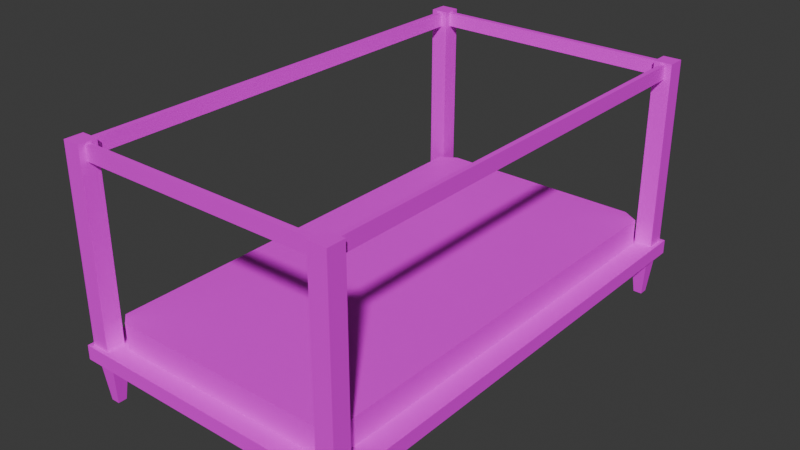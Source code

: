 # Source: bed_3.blend  (saved by Blender 4.2.66; exported with 4.5.12 LTS)
import bpy
from mathutils import Matrix  # noqa: F401  (used for matrix-valued properties, if any)

bpy.ops.wm.read_factory_settings(use_empty=True)
scene = bpy.context.scene
scene.name = 'Scene'

# ---- images (referenced by path relative to the original .blend; pixels are not part of the script)
import os
ASSET_DIR = os.environ.get("B2B_ASSET_DIR", "")  # directory of the original .blend (textures are referenced by path, not embedded)
HERE = os.path.dirname(os.path.abspath(__file__))  # packed textures are extracted next to this script under _unpacked/

def load_image(name, relpath, width, height, colorspace="sRGB"):
    """Load a texture the original file referenced (path relative to the .blend, or extracted next to this script)."""
    p = next((c for c in (os.path.join(HERE, relpath), os.path.join(ASSET_DIR, relpath)) if relpath and os.path.exists(c)), "")
    if p:
        img = bpy.data.images.load(p, check_existing=True)
        img.name = name
    else:  # same state as the original file: an image datablock whose file is absent (Cycles renders it pink)
        img = bpy.data.images.new(name, width, height)
        img.source = "FILE"
        img.filepath = "//" + (relpath or name)
    img.colorspace_settings.name = colorspace
    return img
img_depositphotos_444726342_stock_photo_contemporary_striped_wood_t = load_image('depositphotos_444726342-stock-photo-contemporary-striped-wood-t', 'depositphotos_444726342-stock-photo-contemporary-striped-wood-texture-background.jpg', 1024, 1024, 'sRGB')
img_mattress_jpg = load_image('Mattress.jpg', 'Mattress.jpg', 1024, 1024, 'sRGB')

# ---- materials (node trees are filled in below, after node groups)
mat_material = bpy.data.materials.new('Material')
mat_material.alpha_threshold = 0.0
mat_material.use_transparent_shadow = False
mat_material.roughness = 0.5
mat_material.line_color = (0.0, 0.0, 0.0, 1.0)
mat_material_001 = bpy.data.materials.new('Material.001')

# ---- material node trees
mat_material.use_nodes = True; mat_material.node_tree.nodes.clear()
_N = mat_material.node_tree.nodes; _L = mat_material.node_tree.links
n0 = _N.new('ShaderNodeOutputMaterial'); n0.name = 'Material Output'; n0.location = (300, 300)
n1 = _N.new('ShaderNodeBsdfPrincipled'); n1.name = 'Principled BSDF'; n1.location = (10, 300)
n1.inputs[3].default_value = 1.45
n2 = _N.new('ShaderNodeTexImage'); n2.name = 'Image Texture'; n2.location = (-280, 280)
n2.image = img_depositphotos_444726342_stock_photo_contemporary_striped_wood_t
_L.new(n1.outputs[0], n0.inputs[0])
_L.new(n2.outputs[0], n1.inputs[0])
n0.is_active_output = True
mat_material_001.use_nodes = True; mat_material_001.node_tree.nodes.clear()
_N = mat_material_001.node_tree.nodes; _L = mat_material_001.node_tree.links
n0 = _N.new('ShaderNodeBsdfPrincipled'); n0.name = 'Principled BSDF'; n0.location = (10, 300)
n1 = _N.new('ShaderNodeOutputMaterial'); n1.name = 'Material Output'; n1.location = (300, 300)
n2 = _N.new('ShaderNodeTexImage'); n2.name = 'Image Texture'; n2.location = (-280, 280)
n2.image = img_mattress_jpg
_L.new(n0.outputs[0], n1.inputs[0])
_L.new(n2.outputs[0], n0.inputs[0])
n1.is_active_output = True

# ---- world
world_world = bpy.data.worlds.new('World'); scene.world = world_world
world_world.use_nodes = True; world_world.node_tree.nodes.clear()
_N = world_world.node_tree.nodes; _L = world_world.node_tree.links
n0 = _N.new('ShaderNodeOutputWorld'); n0.name = 'World Output'; n0.location = (300, 300)
n1 = _N.new('ShaderNodeBackground'); n1.name = 'Background'; n1.location = (10, 300)
n1.inputs[0].default_value = (0.05088, 0.05088, 0.05088, 1.0)
_L.new(n1.outputs[0], n0.inputs[0])
n0.is_active_output = True
world_world.color = (0.05088, 0.05088, 0.05088)
world_world.sun_shadow_jitter_overblur = 0.0

# ---- meshes
me_cube = bpy.data.meshes.new('Cube')
me_cube.from_pydata([(1.0, 1.7, 0.3), (1.0, 1.7, 0.2), (1.0, -1.7, 0.3), (1.0, -1.7, 0.2), (-1.0, 1.7, 0.3), (-1.0, 1.7, 0.2), (-1.0, -1.7, 0.3), (-1.0, -1.7, 0.2), (-0.973, 1.547, 0.297), (-0.973, 1.547, 1.623), (-0.973, 1.673, 0.297), (-0.973, 1.673, 1.623), (-0.847, 1.547, 0.297), (-0.847, 1.547, 1.623), (-0.847, 1.673, 0.297), (-0.847, 1.673, 1.623), (0.973, 1.547, 0.297), (0.973, 1.547, 1.623), (0.973, 1.673, 0.297), (0.973, 1.673, 1.623), (0.847, 1.547, 0.297), (0.847, 1.547, 1.623), (0.847, 1.673, 0.297), (0.847, 1.673, 1.623), (-0.973, -1.547, 0.297), (-0.973, -1.547, 1.623), (-0.973, -1.673, 0.297), (-0.973, -1.673, 1.623), (-0.847, -1.547, 0.297), (-0.847, -1.547, 1.623), (-0.847, -1.673, 0.297), (-0.847, -1.673, 1.623), (0.973, -1.547, 0.297), (0.973, -1.547, 1.623), (0.973, -1.673, 0.297), (0.973, -1.673, 1.623), (0.847, -1.547, 0.297), (0.847, -1.547, 1.623), (0.847, -1.673, 0.297), (0.847, -1.673, 1.623), (-0.9297, -1.571, 1.511), (-0.9297, -1.571, 1.609), (-0.9297, 1.591, 1.511), (-0.9297, 1.591, 1.609), (-0.8903, -1.571, 1.511), (-0.8903, -1.571, 1.609), (-0.8903, 1.591, 1.511), (-0.8903, 1.591, 1.609), (0.9263, -1.571, 1.511), (0.9263, -1.571, 1.609), (0.9263, 1.591, 1.511), (0.9263, 1.591, 1.609), (0.8937, -1.571, 1.511), (0.8937, -1.571, 1.609), (0.8937, 1.591, 1.511), (0.8937, 1.591, 1.609), (0.8794, 1.592, 1.511), (0.8794, 1.592, 1.609), (-0.8794, 1.592, 1.511), (-0.8794, 1.592, 1.609), (0.8794, 1.628, 1.511), (0.8794, 1.628, 1.609), (-0.8794, 1.628, 1.511), (-0.8794, 1.628, 1.609), (0.8794, -1.591, 1.511), (0.8794, -1.591, 1.609), (-0.8794, -1.591, 1.511), (-0.8794, -1.591, 1.609), (0.8794, -1.629, 1.511), (0.8794, -1.629, 1.609), (-0.8794, -1.629, 1.511), (-0.8794, -1.629, 1.609), (-0.9303, -1.63, -0.1), (-0.96, -1.66, 0.2), (-0.9303, -1.57, -0.1), (-0.96, -1.54, 0.2), (-0.8697, -1.63, -0.1), (-0.84, -1.66, 0.2), (-0.8697, -1.57, -0.1), (-0.84, -1.54, 0.2), (0.9303, -1.63, -0.1), (0.96, -1.66, 0.2), (0.9303, -1.57, -0.1), (0.96, -1.54, 0.2), (0.8697, -1.63, -0.1), (0.84, -1.66, 0.2), (0.8697, -1.57, -0.1), (0.84, -1.54, 0.2), (-0.9303, 1.63, -0.1), (-0.96, 1.66, 0.2), (-0.9303, 1.57, -0.1), (-0.96, 1.54, 0.2), (-0.8697, 1.63, -0.1), (-0.84, 1.66, 0.2), (-0.8697, 1.57, -0.1), (-0.84, 1.54, 0.2), (0.9303, 1.63, -0.1), (0.96, 1.66, 0.2), (0.9303, 1.57, -0.1), (0.96, 1.54, 0.2), (0.8697, 1.63, -0.1), (0.84, 1.66, 0.2), (0.8697, 1.57, -0.1), (0.84, 1.54, 0.2)], [], [(0, 4, 6, 2), (3, 2, 6, 7), (7, 6, 4, 5), (5, 1, 3, 7), (1, 0, 2, 3), (5, 4, 0, 1), (8, 9, 11, 10), (10, 11, 15, 14), (14, 15, 13, 12), (12, 13, 9, 8), (15, 11, 9, 13), (16, 18, 19, 17), (18, 22, 23, 19), (22, 20, 21, 23), (20, 16, 17, 21), (23, 21, 17, 19), (24, 26, 27, 25), (26, 30, 31, 27), (30, 28, 29, 31), (28, 24, 25, 29), (31, 29, 25, 27), (32, 33, 35, 34), (34, 35, 39, 38), (38, 39, 37, 36), (36, 37, 33, 32), (39, 35, 33, 37), (40, 41, 43, 42), (46, 47, 45, 44), (42, 46, 44, 40), (47, 43, 41, 45), (48, 50, 51, 49), (54, 52, 53, 55), (50, 48, 52, 54), (55, 53, 49, 51), (56, 57, 59, 58), (62, 63, 61, 60), (58, 62, 60, 56), (63, 59, 57, 61), (64, 66, 67, 65), (70, 68, 69, 71), (66, 64, 68, 70), (71, 69, 65, 67), (72, 73, 75, 74), (74, 75, 79, 78), (78, 79, 77, 76), (76, 77, 73, 72), (74, 78, 76, 72), (80, 82, 83, 81), (82, 86, 87, 83), (86, 84, 85, 87), (84, 80, 81, 85), (82, 80, 84, 86), (88, 90, 91, 89), (90, 94, 95, 91), (94, 92, 93, 95), (92, 88, 89, 93), (90, 88, 92, 94), (96, 97, 99, 98), (98, 99, 103, 102), (102, 103, 101, 100), (100, 101, 97, 96), (98, 102, 100, 96)])
_uv = me_cube.uv_layers.new(name='UVMap')
_uv.uv.foreach_set('vector', [0.2126, 0.8471, 0.2126, 0.2279, 0.7074, 0.2279, 0.7074, 0.8471, 0.7368, 0.5149, 0.7368, 0.4851, 0.9736, 0.4851, 0.9736, 0.5149, 0.02635, 0.5149, 0.02635, 0.4851, 0.2632, 0.4851, 0.2632, 0.5149, 0.2136, 0.6737, 0.2136, 0.3063, 0.7164, 0.3063, 0.7164, 0.6737, 0.5, 0.5149, 0.5, 0.4851, 0.7368, 0.4851, 0.7368, 0.5149, 0.2632, 0.5149, 0.2632, 0.4851, 0.5, 0.4851, 0.5, 0.5149, 0.249, 0.353, 0.751, 0.353, 0.751, 0.4265, 0.249, 0.4265, 0.249, 0.4265, 0.751, 0.4265, 0.751, 0.5, 0.249, 0.5, 0.249, 0.5, 0.751, 0.5, 0.751, 0.5735, 0.249, 0.5735, 0.249, 0.5735, 0.751, 0.5735, 0.751, 0.647, 0.249, 0.647, 0.625, 0.5, 0.875, 0.5, 0.875, 0.75, 0.625, 0.75, 0.249, 0.353, 0.249, 0.4265, 0.751, 0.4265, 0.751, 0.353, 0.249, 0.4265, 0.249, 0.5, 0.751, 0.5, 0.751, 0.4265, 0.249, 0.5, 0.249, 0.5735, 0.751, 0.5735, 0.751, 0.5, 0.249, 0.5735, 0.249, 0.647, 0.751, 0.647, 0.751, 0.5735, 0.625, 0.5, 0.625, 0.75, 0.875, 0.75, 0.875, 0.5, 0.249, 0.353, 0.249, 0.4265, 0.751, 0.4265, 0.751, 0.353, 0.249, 0.4265, 0.249, 0.5, 0.751, 0.5, 0.751, 0.4265, 0.249, 0.5, 0.249, 0.5735, 0.751, 0.5735, 0.751, 0.5, 0.249, 0.5735, 0.249, 0.647, 0.751, 0.647, 0.751, 0.5735, 0.625, 0.5, 0.625, 0.75, 0.875, 0.75, 0.875, 0.5, 0.249, 0.353, 0.751, 0.353, 0.751, 0.4265, 0.249, 0.4265, 0.249, 0.4265, 0.751, 0.4265, 0.751, 0.5, 0.249, 0.5, 0.249, 0.5, 0.751, 0.5, 0.751, 0.5735, 0.249, 0.5735, 0.249, 0.5735, 0.751, 0.5735, 0.751, 0.647, 0.249, 0.647, 0.625, 0.5, 0.875, 0.5, 0.875, 0.75, 0.625, 0.75, 0.375, 0.0, 0.625, 0.0, 0.625, 0.25, 0.375, 0.25, 0.375, 0.5, 0.625, 0.5, 0.625, 0.75, 0.375, 0.75, 0.125, 0.5, 0.375, 0.5, 0.375, 0.75, 0.125, 0.75, 0.625, 0.5, 0.875, 0.5, 0.875, 0.75, 0.625, 0.75, 0.375, 0.0, 0.375, 0.25, 0.625, 0.25, 0.625, 0.0, 0.375, 0.5, 0.375, 0.75, 0.625, 0.75, 0.625, 0.5, 0.125, 0.5, 0.125, 0.75, 0.375, 0.75, 0.375, 0.5, 0.625, 0.5, 0.625, 0.75, 0.875, 0.75, 0.875, 0.5, 0.375, 0.0, 0.625, 0.0, 0.625, 0.25, 0.375, 0.25, 0.375, 0.5, 0.625, 0.5, 0.625, 0.75, 0.375, 0.75, 0.125, 0.5, 0.375, 0.5, 0.375, 0.75, 0.125, 0.75, 0.625, 0.5, 0.875, 0.5, 0.875, 0.75, 0.625, 0.75, 0.375, 0.0, 0.375, 0.25, 0.625, 0.25, 0.625, 0.0, 0.375, 0.5, 0.375, 0.75, 0.625, 0.75, 0.625, 0.5, 0.125, 0.5, 0.125, 0.75, 0.375, 0.75, 0.375, 0.5, 0.625, 0.5, 0.625, 0.75, 0.875, 0.75, 0.875, 0.5, 0.375, 0.0, 0.625, 0.0, 0.625, 0.25, 0.375, 0.25, 0.375, 0.25, 0.625, 0.25, 0.625, 0.5, 0.375, 0.5, 0.375, 0.5, 0.625, 0.5, 0.625, 0.75, 0.375, 0.75, 0.375, 0.75, 0.625, 0.75, 0.625, 1.0, 0.375, 1.0, 0.125, 0.5, 0.375, 0.5, 0.375, 0.75, 0.125, 0.75, 0.375, 0.0, 0.375, 0.25, 0.625, 0.25, 0.625, 0.0, 0.375, 0.25, 0.375, 0.5, 0.625, 0.5, 0.625, 0.25, 0.375, 0.5, 0.375, 0.75, 0.625, 0.75, 0.625, 0.5, 0.375, 0.75, 0.375, 1.0, 0.625, 1.0, 0.625, 0.75, 0.125, 0.5, 0.125, 0.75, 0.375, 0.75, 0.375, 0.5, 0.375, 0.0, 0.375, 0.25, 0.625, 0.25, 0.625, 0.0, 0.375, 0.25, 0.375, 0.5, 0.625, 0.5, 0.625, 0.25, 0.375, 0.5, 0.375, 0.75, 0.625, 0.75, 0.625, 0.5, 0.375, 0.75, 0.375, 1.0, 0.625, 1.0, 0.625, 0.75, 0.125, 0.5, 0.125, 0.75, 0.375, 0.75, 0.375, 0.5, 0.375, 0.0, 0.625, 0.0, 0.625, 0.25, 0.375, 0.25, 0.375, 0.25, 0.625, 0.25, 0.625, 0.5, 0.375, 0.5, 0.375, 0.5, 0.625, 0.5, 0.625, 0.75, 0.375, 0.75, 0.375, 0.75, 0.625, 0.75, 0.625, 1.0, 0.375, 1.0, 0.125, 0.5, 0.375, 0.5, 0.375, 0.75, 0.125, 0.75])
me_cube.materials.append(mat_material)
me_cube.use_mirror_vertex_groups = False
me_cube.update()
me_cube_005 = bpy.data.meshes.new('Cube.005')
me_cube_005.from_pydata([(-0.9, -1.593, 0.4058), (-0.9, -1.593, 0.6058), (-0.9, 1.593, 0.4058), (-0.9, 1.593, 0.6058), (0.9, -1.593, 0.4058), (0.9, -1.593, 0.6058), (0.9, 1.593, 0.4058), (0.9, 1.593, 0.6058), (-0.8179, -1.661, 0.4058), (-0.8179, -1.661, 0.6058), (0.8179, -1.661, 0.6058), (0.8179, -1.661, 0.4058), (-0.7779, 1.667, 0.6058), (-0.7779, 1.667, 0.4058), (0.7779, 1.667, 0.4058), (0.7779, 1.667, 0.6058)], [], [(0, 1, 3, 2), (7, 6, 14, 15), (6, 7, 5, 4), (5, 1, 9, 10), (2, 6, 4, 0), (7, 3, 1, 5), (11, 10, 9, 8), (4, 5, 10, 11), (1, 0, 8, 9), (0, 4, 11, 8), (13, 12, 15, 14), (6, 2, 13, 14), (3, 7, 15, 12), (2, 3, 12, 13)])
_uv = me_cube_005.uv_layers.new(name='UVMap')
_uv.uv.foreach_set('vector', [0.2721, 0.6543, 0.2721, 0.3894, 0.8427, 0.3894, 0.8427, 0.6543, 0.4364, 0.5596, 0.4364, 0.2665, 0.5215, 0.2665, 0.5215, 0.5596, 0.05432, 0.7212, 0.05432, 0.5288, 0.9457, 0.5288, 0.9457, 0.7212, 0.0411, 0.01997, 0.0411, 0.9841, 0.008754, 0.9401, 0.01364, 0.06393, 0.125, 0.5, 0.375, 0.5, 0.375, 0.75, 0.125, 0.75, 0.9673, 0.01997, 0.9673, 0.98, 0.0411, 0.9841, 0.0411, 0.01997, 0.01368, 0.5941, 0.01368, 0.3495, 0.9824, 0.3495, 0.9824, 0.5941, 0.6489, 0.2665, 0.6489, 0.5596, 0.5853, 0.5596, 0.5853, 0.2665, 0.5216, 0.5596, 0.5216, 0.2665, 0.5852, 0.2665, 0.5852, 0.5596, 0.125, 0.75, 0.375, 0.75, 0.375, 0.75, 0.125, 0.75, 0.9899, 0.2987, 0.9899, 0.5804, 0.01008, 0.5804, 0.01008, 0.2987, 0.375, 0.5, 0.125, 0.5, 0.125, 0.5, 0.375, 0.5, 0.9673, 0.98, 0.9673, 0.01997, 0.9935, 0.08938, 0.9896, 0.9288, 0.3511, 0.5596, 0.3511, 0.2665, 0.4363, 0.2665, 0.4363, 0.5596])
me_cube_005.materials.append(mat_material_001)
me_cube_005.update()

# ---- objects
ob_cube = bpy.data.objects.new('Cube', me_cube)
ob_cube_001 = bpy.data.objects.new('Cube.001', me_cube_005)

# ---- transforms, parenting, visibility, modifiers, constraints
ob_cube.location = (0.0, 0.0, 0.1)
ob_cube.lock_rotations_4d = False
ob_cube.empty_display_type = 'ARROWS'
ob_cube.lineart.crease_threshold = 0.0
ob_cube_001.location = (0.0, 0.0, 0.008792)
ob_cube_001.scale = (0.9485, 0.9485, 0.9485)

# ---- collection membership
scene.collection.objects.link(ob_cube)
scene.collection.objects.link(ob_cube_001)

# ---- scene / render settings (as saved in the file)
scene.frame_start = 1; scene.frame_end = 250; scene.frame_set(1)
scene.render.engine = 'BLENDER_EEVEE_NEXT'
bpy.context.view_layer.update()

# ---- added for rendering (the .blend has no active camera and no usable light): camera, sun
cam_auto = bpy.data.cameras.new('AutoCamera')
cam_auto.lens = 50.0
cam_auto.sensor_width = 36.0
cam_auto.clip_end = 1000.0
ob_auto_camera = bpy.data.objects.new('AutoCamera', cam_auto)
scene.collection.objects.link(ob_auto_camera)
ob_auto_camera.location = (3.98263, -4.77916, 4.0476)
ob_auto_camera.rotation_euler = (1.09748, -7.21219e-08, 0.694738)
scene.camera = ob_auto_camera
light_auto_sun = bpy.data.lights.new('AutoSun', 'SUN')
light_auto_sun.energy = 3.0
light_auto_sun.angle = 0.0523599
ob_auto_sun = bpy.data.objects.new('AutoSun', light_auto_sun)
scene.collection.objects.link(ob_auto_sun)
ob_auto_sun.rotation_euler = (0.872665, 0.174533, 0.523599)
bpy.context.view_layer.update()
